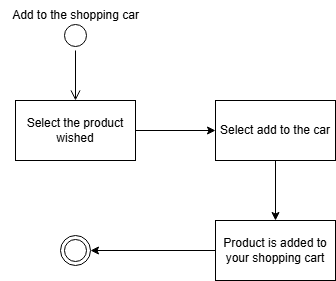

The diagram above was exported from draw.io. Its source (the exported page's mxGraphModel, read from the mxfile embedded in the PNG):
<mxGraphModel dx="629" dy="371" grid="1" gridSize="10" guides="1" tooltips="1" connect="1" arrows="1" fold="1" page="1" pageScale="1" pageWidth="827" pageHeight="1169" math="0" shadow="0">
  <root>
    <mxCell id="0" />
    <mxCell id="1" parent="0" />
    <mxCell id="ahgD3_jQ__8D6EiesDpB-3" value="" style="ellipse;html=1;shape=startState;" parent="1" vertex="1">
      <mxGeometry x="200" y="140" width="30" height="30" as="geometry" />
    </mxCell>
    <mxCell id="ahgD3_jQ__8D6EiesDpB-4" value="" style="edgeStyle=orthogonalEdgeStyle;html=1;verticalAlign=bottom;endArrow=open;endSize=8;rounded=0;entryX=0.5;entryY=0;entryDx=0;entryDy=0;" parent="1" source="ahgD3_jQ__8D6EiesDpB-3" target="ahgD3_jQ__8D6EiesDpB-6" edge="1">
      <mxGeometry relative="1" as="geometry">
        <mxPoint x="215" y="220" as="targetPoint" />
      </mxGeometry>
    </mxCell>
    <mxCell id="ahgD3_jQ__8D6EiesDpB-5" value="Add to the shopping car" style="text;html=1;align=center;verticalAlign=middle;resizable=0;points=[];autosize=1;strokeColor=none;fillColor=none;" parent="1" vertex="1">
      <mxGeometry x="140" y="120" width="150" height="30" as="geometry" />
    </mxCell>
    <mxCell id="1jfUvRT-tWpMQx7ktVim-12" value="" style="edgeStyle=orthogonalEdgeStyle;rounded=0;orthogonalLoop=1;jettySize=auto;html=1;" edge="1" parent="1" source="ahgD3_jQ__8D6EiesDpB-6" target="1jfUvRT-tWpMQx7ktVim-11">
      <mxGeometry relative="1" as="geometry" />
    </mxCell>
    <mxCell id="ahgD3_jQ__8D6EiesDpB-6" value="Select the product wished" style="whiteSpace=wrap;html=1;" parent="1" vertex="1">
      <mxGeometry x="155" y="220" width="120" height="60" as="geometry" />
    </mxCell>
    <mxCell id="1jfUvRT-tWpMQx7ktVim-14" value="" style="edgeStyle=orthogonalEdgeStyle;rounded=0;orthogonalLoop=1;jettySize=auto;html=1;" edge="1" parent="1" source="1jfUvRT-tWpMQx7ktVim-11" target="1jfUvRT-tWpMQx7ktVim-13">
      <mxGeometry relative="1" as="geometry" />
    </mxCell>
    <mxCell id="1jfUvRT-tWpMQx7ktVim-11" value="Select add to the car" style="whiteSpace=wrap;html=1;" vertex="1" parent="1">
      <mxGeometry x="355" y="220" width="120" height="60" as="geometry" />
    </mxCell>
    <mxCell id="1jfUvRT-tWpMQx7ktVim-16" value="" style="edgeStyle=orthogonalEdgeStyle;rounded=0;orthogonalLoop=1;jettySize=auto;html=1;" edge="1" parent="1" source="1jfUvRT-tWpMQx7ktVim-13" target="1jfUvRT-tWpMQx7ktVim-15">
      <mxGeometry relative="1" as="geometry" />
    </mxCell>
    <mxCell id="1jfUvRT-tWpMQx7ktVim-13" value="Product is added to your shopping cart" style="whiteSpace=wrap;html=1;" vertex="1" parent="1">
      <mxGeometry x="355" y="340" width="120" height="60" as="geometry" />
    </mxCell>
    <mxCell id="1jfUvRT-tWpMQx7ktVim-15" value="" style="ellipse;html=1;shape=endState;" vertex="1" parent="1">
      <mxGeometry x="200" y="355" width="30" height="30" as="geometry" />
    </mxCell>
  </root>
</mxGraphModel>